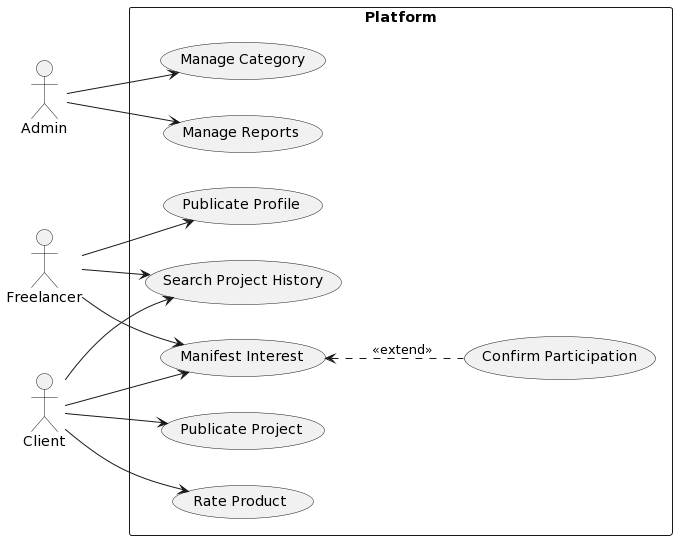

The diagram above was rendered by PlantUML. Its source (embedded in the PNG):
@startuml
left to right direction
skinparam packageStyle rectangle

actor Admin as admin
actor Freelancer as freelancer
actor Client as client

rectangle "Platform" {
    usecase "Manage Category" as manageCategory
    usecase "Manage Reports" as mediateDispute
    
    usecase "Publicate Profile" as publicateProfile
    usecase "Search Project History" as searchProjectHistory
    usecase "Manifest Interest" as manifestInterest
    usecase "Confirm Participation" as confirmParticipation
    
    usecase "Publicate Project" as publicateProject
    usecase "Rate Product" as rateProduct
    
    manifestInterest <.. confirmParticipation : <<extend>>
    
    admin --> manageCategory
    admin --> mediateDispute
    
    freelancer --> publicateProfile
    freelancer --> searchProjectHistory
    freelancer --> manifestInterest
    
    client --> searchProjectHistory
    client --> manifestInterest
    client --> publicateProject
    client --> rateProduct
}
@enduml